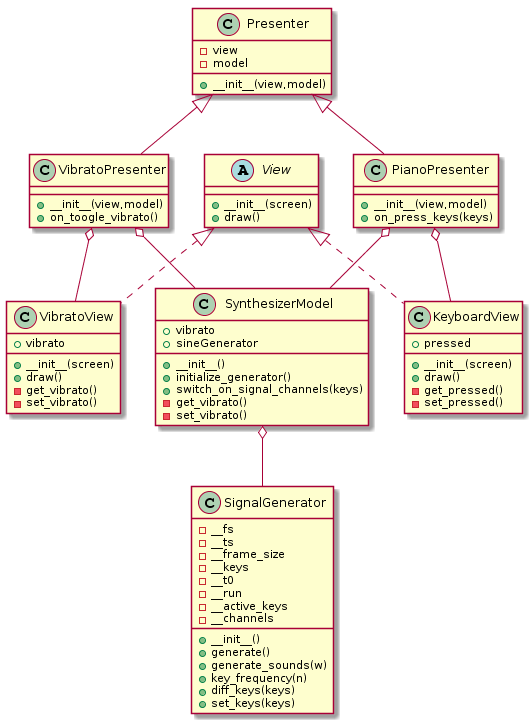

The diagram above was rendered by PlantUML. Its source (embedded in the PNG):
@startuml
Abstract class View {
  +__init__(screen)
  + draw()
}

class KeyboardView implements View{
  +__init__(screen)
  +draw()
  +pressed
  -get_pressed()
  -set_pressed()

}
class VibratoView implements View{
  +__init__(screen)
  +draw()
  +vibrato
  -get_vibrato()
  -set_vibrato()

}

class Presenter{
  +__init__(view,model)
  -view
  -model
}

class PianoPresenter extends Presenter{
  +__init__(view,model)
  +on_press_keys(keys)
}

class VibratoPresenter extends Presenter{
  +__init__(view,model)
  +on_toogle_vibrato()

}

class SynthesizerModel{
  +vibrato
  +sineGenerator
  +__init__()
  +initialize_generator()
  +switch_on_signal_channels(keys)
  -get_vibrato()
  -set_vibrato()
}

class SignalGenerator{
 -__fs
 -__ts
 -__frame_size
 -__keys
 -__t0
 -__run
 -__active_keys
 -__channels
 +__init__()
 +generate()
 +generate_sounds(w)
 +key_frequency(n)
 +diff_keys(keys)
 +set_keys(keys)

}

SynthesizerModel o--SignalGenerator
PianoPresenter o--SynthesizerModel
PianoPresenter o--KeyboardView
VibratoPresenter o--SynthesizerModel
VibratoPresenter o--VibratoView
@enduml